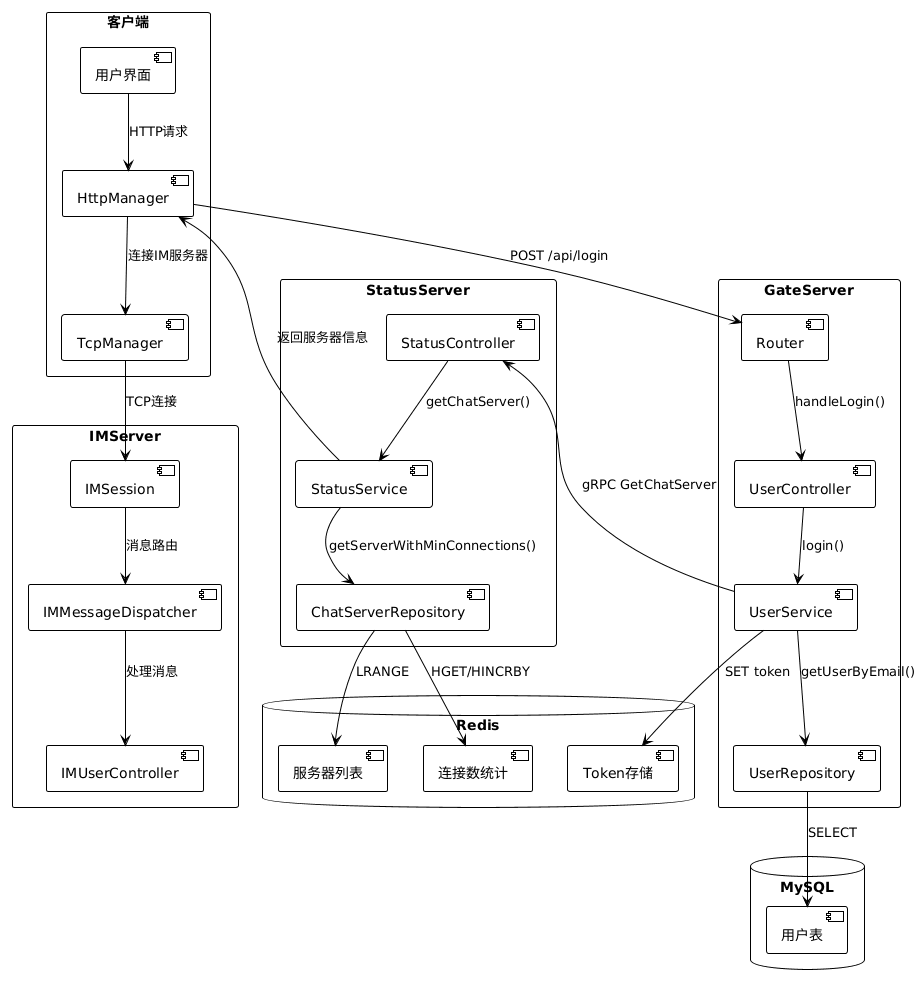

The diagram above was rendered by PlantUML. Its source (embedded in the PNG):
@startuml
!theme plain

rectangle "客户端" {
    [用户界面] as UI
    [HttpManager] as HttpMgr
    [TcpManager] as TcpMgr
}

rectangle "GateServer" {
    [Router] as Router
    [UserController] as UC
    [UserService] as US
    [UserRepository] as UR
}

rectangle "StatusServer" {
    [StatusController] as SC
    [StatusService] as SS
    [ChatServerRepository] as CSR
}

rectangle "IMServer" {
    [IMSession] as Session
    [IMMessageDispatcher] as Dispatcher
    [IMUserController] as IUC
}

database Redis {
    [Token存储] as TokenStore
    [服务器列表] as ServerList
    [连接数统计] as ConnCount
}

database MySQL {
    [用户表] as UserTable
}

UI --> HttpMgr : HTTP请求
HttpMgr --> Router : POST /api/login
Router --> UC : handleLogin()
UC --> US : login()
US --> UR : getUserByEmail()
UR --> UserTable : SELECT
US --> TokenStore : SET token
US --> SC : gRPC GetChatServer
SC --> SS : getChatServer()
SS --> CSR : getServerWithMinConnections()
CSR --> ServerList : LRANGE
CSR --> ConnCount : HGET/HINCRBY
SS --> HttpMgr : 返回服务器信息
HttpMgr --> TcpMgr : 连接IM服务器
TcpMgr --> Session : TCP连接
Session --> Dispatcher : 消息路由
Dispatcher --> IUC : 处理消息
@enduml